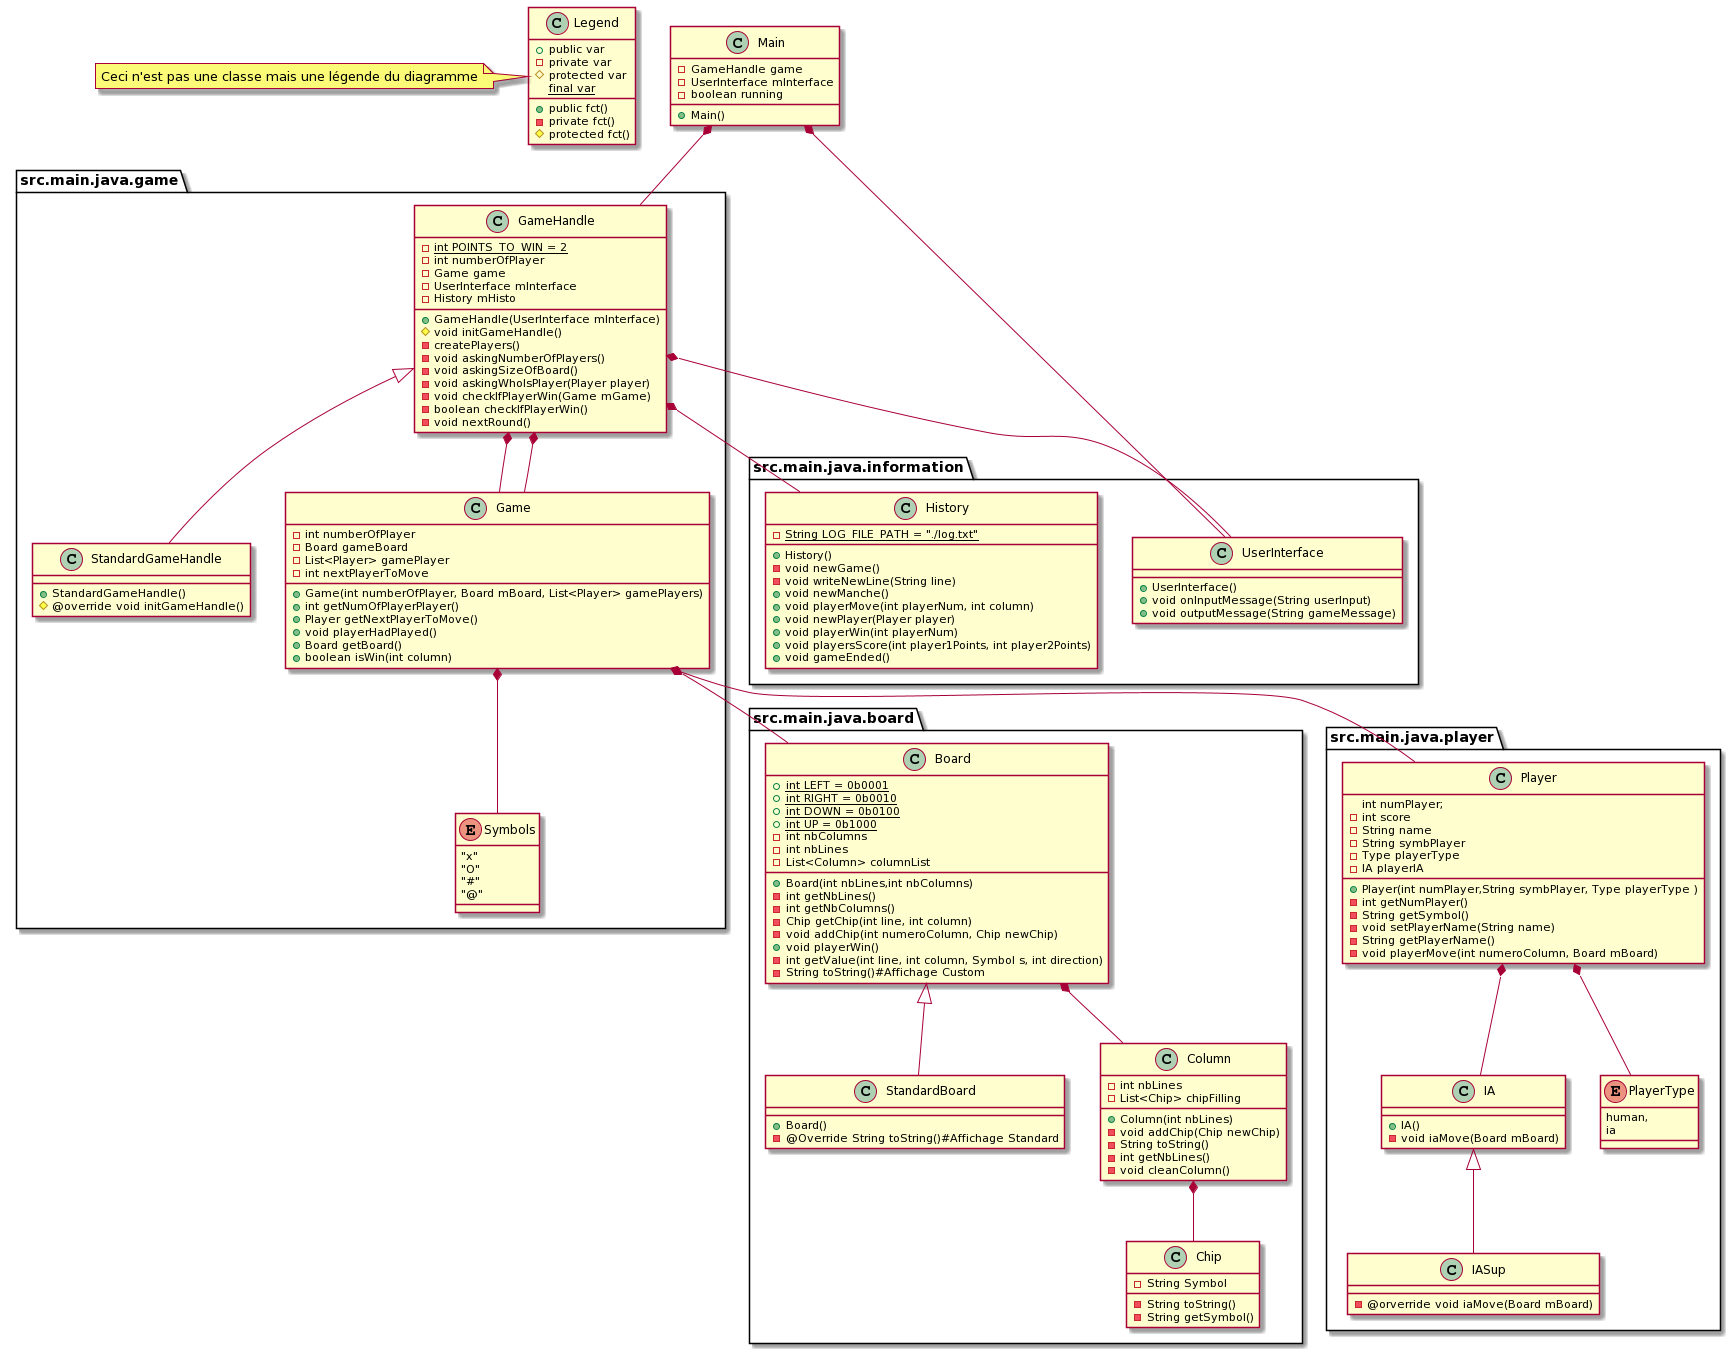

The diagram above was rendered by PlantUML. Its source (embedded in the PNG):
@startuml
class Legend{ 
+public var
-private var
#protected var
<u>final var</u>
+public fct()
-private fct()
#protected fct()
}
note left
  Ceci n'est pas une classe mais une légende du diagramme
end note

package src.main.java.game{
GameHandle <|-- StandardGameHandle
GameHandle *-- Game
Game *-- Symbols
}

package src.main.java.board{
Board <|-- StandardBoard
Board *-- Column
Game *-- Board
Column *-- Chip
}

package src.main.java.player{
Game *-- Player
Player *-- IA
IA <|-- IASup
Player *-- PlayerType
}

Main *--  GameHandle
GameHandle *-- Game

package src.main.java.information{
GameHandle *-- History
GameHandle *-- UserInterface
Main *--  UserInterface
}

class Main{ 
-GameHandle game
-UserInterface mInterface
-boolean running
+Main()
}

class UserInterface {
+UserInterface()
+void onInputMessage(String userInput)
+void outputMessage(String gameMessage)
} 

class History {
-<u>String LOG_FILE_PATH = "./log.txt"</u> 
+History()
-void newGame()
-void writeNewLine(String line)
+void newManche()
+void playerMove(int playerNum, int column)
+void newPlayer(Player player)
+void playerWin(int playerNum)
+void playersScore(int player1Points, int player2Points)
+void gameEnded()
}

class GameHandle {
-<u>int POINTS_TO_WIN = 2</u>
-int numberOfPlayer
-Game game
-UserInterface mInterface
-History mHisto
+GameHandle(UserInterface mInterface)
#void initGameHandle()
-createPlayers()
-void askingNumberOfPlayers()
-void askingSizeOfBoard()
-void askingWhoIsPlayer(Player player)
-void checkIfPlayerWin(Game mGame)
-boolean checkIfPlayerWin()
-void nextRound()
}
class StandardGameHandle{
+StandardGameHandle()
#@override void initGameHandle()
}

enum Symbols {
"x"
"O"
"#"
"@"
}

class Game {
-int numberOfPlayer
-Board gameBoard
-List<Player> gamePlayer
-int nextPlayerToMove
+Game(int numberOfPlayer, Board mBoard, List<Player> gamePlayers)
+int getNumOfPlayerPlayer()
+Player getNextPlayerToMove()
+void playerHadPlayed()
+Board getBoard()
+boolean isWin(int column)
}

enum PlayerType{
human,
ia
}

class Player {
int numPlayer;
-int score
-String name
-String symbPlayer
-Type playerType
-IA playerIA
+Player(int numPlayer,String symbPlayer, Type playerType )
-int getNumPlayer()
-String getSymbol()
-void setPlayerName(String name)
-String getPlayerName()
-void playerMove(int numeroColumn, Board mBoard)
}

class IA{
+IA()
-void iaMove(Board mBoard)
}

class IASup {
-@orverride void iaMove(Board mBoard)
}

class Board {
+<u>int LEFT = 0b0001</u>
+<u>int RIGHT = 0b0010</u>
+<u>int DOWN = 0b0100</u>
+<u>int UP = 0b1000</u>
-int nbColumns
-int nbLines
-List<Column> columnList
+Board(int nbLines,int nbColumns)
-int getNbLines()
-int getNbColumns()
-Chip getChip(int line, int column)
-void addChip(int numeroColumn, Chip newChip)
+void playerWin()
-int getValue(int line, int column, Symbol s, int direction)
-String toString()#Affichage Custom
}

class StandardBoard {
+Board()
-@Override String toString()#Affichage Standard
}

class Column {
-int nbLines
-List<Chip> chipFilling
+Column(int nbLines)
-void addChip(Chip newChip)
-String toString()
-int getNbLines()
-void cleanColumn()
}

class Chip {
-String Symbol
-String toString()
-String getSymbol()
}
@enduml